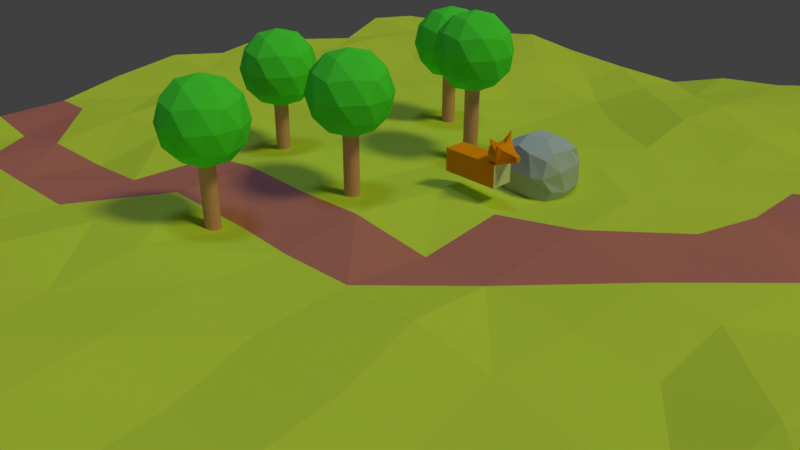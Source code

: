 # Source: Minimal_Testing.blend  (saved by Blender 2.78.0; exported with 4.5.12 LTS)
import bpy
from mathutils import Matrix  # noqa: F401  (used for matrix-valued properties, if any)

bpy.ops.wm.read_factory_settings(use_empty=True)
scene = bpy.context.scene
scene.name = 'Scene'

# ---- collections
col_collection_1 = bpy.data.collections.new('Collection 1'); scene.collection.children.link(col_collection_1)

# ---- materials (node trees are filled in below, after node groups)
mat_orangefur = bpy.data.materials.new('OrangeFur')
mat_orangefur.alpha_threshold = 0.0
mat_orangefur.use_transparent_shadow = False
mat_orangefur.diffuse_color = (0.9849, 0.3249, 0.004174, 1.0)
mat_orangefur.roughness = 0.5
mat_whitefur = bpy.data.materials.new('WhiteFur')
mat_whitefur.alpha_threshold = 0.0
mat_whitefur.use_transparent_shadow = False
mat_whitefur.roughness = 0.5
mat_trunk = bpy.data.materials.new('Trunk')
mat_trunk.alpha_threshold = 0.0
mat_trunk.use_transparent_shadow = False
mat_trunk.diffuse_color = (0.8, 0.3834, 0.3834, 1.0)
mat_trunk.roughness = 0.5
mat_trunk.specular_intensity = 0.0
mat_tree = bpy.data.materials.new('Tree')
mat_tree.alpha_threshold = 0.0
mat_tree.use_transparent_shadow = False
mat_tree.diffuse_color = (0.0905, 0.8412, 0.07436, 1.0)
mat_tree.roughness = 0.5
mat_tree.specular_intensity = 0.0
mat_tree.line_color = (0.0, 0.0, 0.0, 1.0)
mat_rock = bpy.data.materials.new('Rock')
mat_rock.alpha_threshold = 0.0
mat_rock.use_transparent_shadow = False
mat_rock.diffuse_color = (0.4869, 0.5701, 0.8, 1.0)
mat_rock.roughness = 0.5
mat_grass = bpy.data.materials.new('Grass')
mat_grass.alpha_threshold = 0.0
mat_grass.use_transparent_shadow = False
mat_grass.diffuse_color = (0.6494, 0.8, 0.08388, 1.0)
mat_grass.roughness = 0.5
mat_grass.specular_intensity = 0.0
mat_dirt = bpy.data.materials.new('Dirt')
mat_dirt.alpha_threshold = 0.0
mat_dirt.use_transparent_shadow = False
mat_dirt.diffuse_color = (0.5705, 0.1944, 0.2032, 1.0)
mat_dirt.roughness = 0.5
mat_dirt.specular_intensity = 0.0

# ---- material node trees

# ---- world
world_world = bpy.data.worlds.new('World'); scene.world = world_world
world_world.color = (0.05088, 0.05088, 0.05088)
world_world.use_sun_shadow = False
world_world.sun_shadow_jitter_overblur = 0.0
world_world.cycles.sampling_method = 'MANUAL'

# ---- cameras
cam_camera_001 = bpy.data.cameras.new('Camera.001')
cam_camera_001.clip_end = 100.0
cam_camera_001.lens = 25.0
cam_camera_001.sensor_width = 32.0
cam_camera_001.sensor_height = 18.0
cam_camera_001.display_size = 2.0
cam_camera_001.dof.focus_distance = 0.0
cam_camera_001.dof.aperture_fstop = 128.0
cam_camera_001.dof.aperture_blades = 6
cam_camera = bpy.data.cameras.new('Camera')
cam_camera.clip_end = 100.0
cam_camera.lens = 35.0
cam_camera.sensor_width = 32.0
cam_camera.sensor_height = 18.0
cam_camera.ortho_scale = 7.314
cam_camera.dof.focus_distance = 0.0
cam_camera.dof.aperture_fstop = 128.0

# ---- lights
light_hemi_001 = bpy.data.lights.new('Hemi.001', 'SUN')
light_hemi_001.color = (0.05872, 0.448, 0.02813)
light_hemi_001.transmission_factor = 0.0
light_hemi_001.angle = 0.1993
light_hemi_001.energy = 0.1
light_hemi_001.shadow_buffer_clip_start = 0.5
light_hemi_001.shadow_soft_size = 0.1
light_hemi_001.shadow_cascade_max_distance = 1000.0
light_hemi = bpy.data.lights.new('Hemi', 'SUN')
light_hemi.color = (0.4185, 0.5659, 1.0)
light_hemi.transmission_factor = 0.0
light_hemi.angle = 0.1993
light_hemi.energy = 0.5
light_hemi.shadow_buffer_clip_start = 0.5
light_hemi.shadow_soft_size = 0.1
light_hemi.shadow_cascade_max_distance = 1000.0
light_lamp = bpy.data.lights.new('Lamp', 'SUN')
light_lamp.color = (0.9672, 1.0, 0.2598)
light_lamp.transmission_factor = 0.0
light_lamp.cutoff_distance = 30.0
light_lamp.angle = 0.1993
light_lamp.energy = 1.0
light_lamp.shadow_buffer_clip_start = 1.001
light_lamp.shadow_soft_size = 0.1
light_lamp.shadow_cascade_max_distance = 1000.0

# ---- meshes
me_cube_002 = bpy.data.meshes.new('Cube.002')
me_cube_002.from_pydata([(-0.8693, -0.3943, -0.2951), (-0.8693, -0.3943, 0.4938), (-0.8693, 0.3945, -0.2951), (-0.8693, 0.3945, 0.4938), (1.147, -0.3943, -0.2951), (1.147, -0.3943, 0.4938), (1.147, 0.3945, -0.2951), (1.147, 0.3945, 0.4938), (0.8282, -0.2858, 0.5781), (0.8282, -0.2858, 1.025), (0.8282, 0.286, 0.5781), (0.8282, 0.286, 1.025), (1.197, -0.3311, 0.5051), (1.197, -0.3311, 1.106), (1.197, 0.3313, 0.5051), (1.197, 0.3313, 1.106), (1.529, 0.1258, 0.8959), (1.529, 0.1258, 0.5922), (1.529, -0.1256, 0.5922), (1.529, -0.1256, 0.8959), (1.75, 0.08122, 0.8252), (1.75, 0.08122, 0.6629), (1.75, -0.08105, 0.6629), (1.75, -0.08105, 0.8252), (0.8386, 0.1945, 0.9433), (0.9808, 0.547, 1.358), (1.143, -0.06807, 1.085), (1.15, 0.08544, 1.084), (1.179, -0.3369, 0.8507), (1.015, -0.535, 1.367), (0.8523, -0.2148, 0.9354), (1.146, 0.3484, 0.8408), (0.8282, -0.3468, 0.8015), (0.8282, 0.347, 0.8015), (1.197, 0.4019, 0.8056), (1.197, -0.4017, 0.8056), (1.361, -0.2347, 0.9742), (1.361, 0.2348, 0.9742)], [], [(0, 1, 3, 2), (2, 3, 7, 6), (6, 7, 5, 4), (4, 5, 1, 0), (2, 6, 4, 0), (7, 3, 1, 5), (32, 9, 11, 33), (33, 11, 15, 34), (37, 36, 19, 16), (35, 13, 9, 32), (10, 14, 12, 8), (15, 11, 9, 13), (17, 16, 20, 21), (34, 15, 37), (35, 12, 18, 19, 36), (12, 14, 17, 18), (21, 20, 23, 22), (19, 18, 22, 23), (18, 17, 21, 22), (16, 19, 23, 20), (24, 25, 31), (26, 29, 28), (27, 25, 24), (28, 29, 30), (31, 25, 27), (31, 27, 24), (30, 29, 26), (26, 28, 30), (13, 35, 36), (14, 34, 37, 16, 17), (12, 35, 32, 8), (15, 13, 36, 37), (10, 33, 34, 14), (8, 32, 33, 10)])
me_cube_002.polygons.foreach_set('material_index', [0, 0, 1, 0, 1, 0, 0, 0, 0, 0, 1, 0, 0, 0, 0, 1, 0, 0, 1, 0, 0, 0, 0, 0, 0, 0, 0, 0, 0, 0, 0, 0, 0, 0])
me_cube_002.materials.append(mat_orangefur)
me_cube_002.materials.append(mat_whitefur)
me_cube_002.use_remesh_preserve_volume = False
me_cube_002.use_remesh_preserve_attributes = False
me_cube_002.use_mirror_vertex_groups = False
me_cube_002.update()
me_cylinder_004 = bpy.data.meshes.new('Cylinder.004')
me_cylinder_004.from_pydata([(-3.287e-09, 0.2619, -2.262), (-3.287e-09, 0.2619, 2.262), (0.1002, 0.2419, -2.262), (0.1002, 0.2419, 2.262), (0.1852, 0.1852, -2.262), (0.1852, 0.1852, 2.262), (0.2419, 0.1002, -2.262), (0.2419, 0.1002, 2.262), (0.2619, -1.104e-08, -2.262), (0.2619, -1.104e-08, 2.262), (0.2419, -0.1002, -2.262), (0.2419, -0.1002, 2.262), (0.1852, -0.1852, -2.262), (0.1852, -0.1852, 2.262), (0.1002, -0.2419, -2.262), (0.1002, -0.2419, 2.262), (3.625e-08, -0.2619, -2.262), (3.625e-08, -0.2619, 2.262), (-0.1002, -0.2419, -2.262), (-0.1002, -0.2419, 2.262), (-0.1852, -0.1852, -2.262), (-0.1852, -0.1852, 2.262), (-0.2419, -0.1002, -2.262), (-0.2419, -0.1002, 2.262), (-0.2619, 3.525e-09, -2.262), (-0.2619, 3.525e-09, 2.262), (-0.2419, 0.1002, -2.262), (-0.2419, 0.1002, 2.262), (-0.1852, 0.1852, -2.262), (-0.1852, 0.1852, 2.262), (-0.1002, 0.2419, -2.262), (-0.1002, 0.2419, 2.262)], [], [(0, 1, 3, 2), (2, 3, 5, 4), (4, 5, 7, 6), (6, 7, 9, 8), (8, 9, 11, 10), (10, 11, 13, 12), (12, 13, 15, 14), (14, 15, 17, 16), (16, 17, 19, 18), (18, 19, 21, 20), (20, 21, 23, 22), (22, 23, 25, 24), (24, 25, 27, 26), (26, 27, 29, 28), (3, 1, 31, 29, 27, 25, 23, 21, 19, 17, 15, 13, 11, 9, 7, 5), (28, 29, 31, 30), (30, 31, 1, 0), (0, 2, 4, 6, 8, 10, 12, 14, 16, 18, 20, 22, 24, 26, 28, 30)])
me_cylinder_004.materials.append(mat_trunk)
me_cylinder_004.use_remesh_preserve_volume = False
me_cylinder_004.use_remesh_preserve_attributes = False
me_cylinder_004.use_mirror_vertex_groups = False
me_cylinder_004.update()
me_icosphere_004 = bpy.data.meshes.new('Icosphere.004')
me_icosphere_004.from_pydata([(5.897e-10, -2.064e-09, -1.416), (1.024, -0.7442, -0.6331), (-0.3912, -1.204, -0.6331), (-1.266, -2.064e-09, -0.6331), (-0.3912, 1.204, -0.6331), (1.024, 0.7442, -0.6331), (0.3912, -1.204, 0.6331), (-1.024, -0.7442, 0.6331), (-1.024, 0.7442, 0.6331), (0.3912, 1.204, 0.6331), (1.266, -2.064e-09, 0.6331), (5.897e-10, -2.064e-09, 1.416), (-0.23, -0.7078, -1.204), (0.6021, -0.4374, -1.204), (0.3721, -1.145, -0.7442), (1.204, -2.064e-09, -0.7442), (0.6021, 0.4374, -1.204), (-0.7442, -2.064e-09, -1.204), (-0.9742, -0.7078, -0.7442), (-0.23, 0.7078, -1.204), (-0.9742, 0.7078, -0.7442), (0.3721, 1.145, -0.7442), (1.346, -0.4374, -5.897e-10), (1.346, 0.4374, -5.897e-10), (5.897e-10, -1.416, -5.897e-10), (0.832, -1.145, -5.897e-10), (-1.346, -0.4374, -5.897e-10), (-0.832, -1.145, -5.897e-10), (-0.832, 1.145, -5.897e-10), (-1.346, 0.4374, -5.897e-10), (0.832, 1.145, -5.897e-10), (5.897e-10, 1.416, -5.897e-10), (0.9742, -0.7078, 0.7442), (-0.3721, -1.145, 0.7442), (-1.204, -2.064e-09, 0.7442), (-0.3721, 1.145, 0.7442), (0.9742, 0.7078, 0.7442), (0.23, -0.7078, 1.204), (0.7442, -2.064e-09, 1.204), (-0.6021, -0.4374, 1.204), (-0.6021, 0.4374, 1.204), (0.23, 0.7078, 1.204)], [], [(0, 13, 12), (1, 13, 15), (0, 12, 17), (0, 17, 19), (0, 19, 16), (1, 15, 22), (2, 14, 24), (3, 18, 26), (4, 20, 28), (5, 21, 30), (1, 22, 25), (2, 24, 27), (3, 26, 29), (4, 28, 31), (5, 30, 23), (6, 32, 37), (7, 33, 39), (8, 34, 40), (9, 35, 41), (10, 36, 38), (38, 41, 11), (38, 36, 41), (36, 9, 41), (41, 40, 11), (41, 35, 40), (35, 8, 40), (40, 39, 11), (40, 34, 39), (34, 7, 39), (39, 37, 11), (39, 33, 37), (33, 6, 37), (37, 38, 11), (37, 32, 38), (32, 10, 38), (23, 36, 10), (23, 30, 36), (30, 9, 36), (31, 35, 9), (31, 28, 35), (28, 8, 35), (29, 34, 8), (29, 26, 34), (26, 7, 34), (27, 33, 7), (27, 24, 33), (24, 6, 33), (25, 32, 6), (25, 22, 32), (22, 10, 32), (30, 31, 9), (30, 21, 31), (21, 4, 31), (28, 29, 8), (28, 20, 29), (20, 3, 29), (26, 27, 7), (26, 18, 27), (18, 2, 27), (24, 25, 6), (24, 14, 25), (14, 1, 25), (22, 23, 10), (22, 15, 23), (15, 5, 23), (16, 21, 5), (16, 19, 21), (19, 4, 21), (19, 20, 4), (19, 17, 20), (17, 3, 20), (17, 18, 3), (17, 12, 18), (12, 2, 18), (15, 16, 5), (15, 13, 16), (13, 0, 16), (12, 14, 2), (12, 13, 14), (13, 1, 14)])
me_icosphere_004.materials.append(mat_tree)
me_icosphere_004.use_remesh_preserve_volume = False
me_icosphere_004.use_remesh_preserve_attributes = False
me_icosphere_004.use_mirror_vertex_groups = False
me_icosphere_004.update()
me_icosphere_003 = bpy.data.meshes.new('Icosphere.003')
me_icosphere_003.from_pydata([(5.897e-10, -2.064e-09, -1.416), (1.024, -0.7442, -0.6331), (-0.3912, -1.204, -0.6331), (-1.266, -2.064e-09, -0.6331), (-0.3912, 1.204, -0.6331), (1.024, 0.7442, -0.6331), (0.3912, -1.204, 0.6331), (-1.024, -0.7442, 0.6331), (-1.024, 0.7442, 0.6331), (0.3912, 1.204, 0.6331), (1.266, -2.064e-09, 0.6331), (5.897e-10, -2.064e-09, 1.416), (-0.23, -0.7078, -1.204), (0.6021, -0.4374, -1.204), (0.3721, -1.145, -0.7442), (1.204, -2.064e-09, -0.7442), (0.6021, 0.4374, -1.204), (-0.7442, -2.064e-09, -1.204), (-0.9742, -0.7078, -0.7442), (-0.23, 0.7078, -1.204), (-0.9742, 0.7078, -0.7442), (0.3721, 1.145, -0.7442), (1.346, -0.4374, -5.897e-10), (1.346, 0.4374, -5.897e-10), (5.897e-10, -1.416, -5.897e-10), (0.832, -1.145, -5.897e-10), (-1.346, -0.4374, -5.897e-10), (-0.832, -1.145, -5.897e-10), (-0.832, 1.145, -5.897e-10), (-1.346, 0.4374, -5.897e-10), (0.832, 1.145, -5.897e-10), (5.897e-10, 1.416, -5.897e-10), (0.9742, -0.7078, 0.7442), (-0.3721, -1.145, 0.7442), (-1.204, -2.064e-09, 0.7442), (-0.3721, 1.145, 0.7442), (0.9742, 0.7078, 0.7442), (0.23, -0.7078, 1.204), (0.7442, -2.064e-09, 1.204), (-0.6021, -0.4374, 1.204), (-0.6021, 0.4374, 1.204), (0.23, 0.7078, 1.204)], [], [(0, 13, 12), (1, 13, 15), (0, 12, 17), (0, 17, 19), (0, 19, 16), (1, 15, 22), (2, 14, 24), (3, 18, 26), (4, 20, 28), (5, 21, 30), (1, 22, 25), (2, 24, 27), (3, 26, 29), (4, 28, 31), (5, 30, 23), (6, 32, 37), (7, 33, 39), (8, 34, 40), (9, 35, 41), (10, 36, 38), (38, 41, 11), (38, 36, 41), (36, 9, 41), (41, 40, 11), (41, 35, 40), (35, 8, 40), (40, 39, 11), (40, 34, 39), (34, 7, 39), (39, 37, 11), (39, 33, 37), (33, 6, 37), (37, 38, 11), (37, 32, 38), (32, 10, 38), (23, 36, 10), (23, 30, 36), (30, 9, 36), (31, 35, 9), (31, 28, 35), (28, 8, 35), (29, 34, 8), (29, 26, 34), (26, 7, 34), (27, 33, 7), (27, 24, 33), (24, 6, 33), (25, 32, 6), (25, 22, 32), (22, 10, 32), (30, 31, 9), (30, 21, 31), (21, 4, 31), (28, 29, 8), (28, 20, 29), (20, 3, 29), (26, 27, 7), (26, 18, 27), (18, 2, 27), (24, 25, 6), (24, 14, 25), (14, 1, 25), (22, 23, 10), (22, 15, 23), (15, 5, 23), (16, 21, 5), (16, 19, 21), (19, 4, 21), (19, 20, 4), (19, 17, 20), (17, 3, 20), (17, 18, 3), (17, 12, 18), (12, 2, 18), (15, 16, 5), (15, 13, 16), (13, 0, 16), (12, 14, 2), (12, 13, 14), (13, 1, 14)])
me_icosphere_003.materials.append(mat_tree)
me_icosphere_003.use_remesh_preserve_volume = False
me_icosphere_003.use_remesh_preserve_attributes = False
me_icosphere_003.use_mirror_vertex_groups = False
me_icosphere_003.update()
me_cylinder_003 = bpy.data.meshes.new('Cylinder.003')
me_cylinder_003.from_pydata([(-3.287e-09, 0.2619, -2.262), (-3.287e-09, 0.2619, 2.262), (0.1002, 0.2419, -2.262), (0.1002, 0.2419, 2.262), (0.1852, 0.1852, -2.262), (0.1852, 0.1852, 2.262), (0.2419, 0.1002, -2.262), (0.2419, 0.1002, 2.262), (0.2619, -1.104e-08, -2.262), (0.2619, -1.104e-08, 2.262), (0.2419, -0.1002, -2.262), (0.2419, -0.1002, 2.262), (0.1852, -0.1852, -2.262), (0.1852, -0.1852, 2.262), (0.1002, -0.2419, -2.262), (0.1002, -0.2419, 2.262), (3.625e-08, -0.2619, -2.262), (3.625e-08, -0.2619, 2.262), (-0.1002, -0.2419, -2.262), (-0.1002, -0.2419, 2.262), (-0.1852, -0.1852, -2.262), (-0.1852, -0.1852, 2.262), (-0.2419, -0.1002, -2.262), (-0.2419, -0.1002, 2.262), (-0.2619, 3.525e-09, -2.262), (-0.2619, 3.525e-09, 2.262), (-0.2419, 0.1002, -2.262), (-0.2419, 0.1002, 2.262), (-0.1852, 0.1852, -2.262), (-0.1852, 0.1852, 2.262), (-0.1002, 0.2419, -2.262), (-0.1002, 0.2419, 2.262)], [], [(0, 1, 3, 2), (2, 3, 5, 4), (4, 5, 7, 6), (6, 7, 9, 8), (8, 9, 11, 10), (10, 11, 13, 12), (12, 13, 15, 14), (14, 15, 17, 16), (16, 17, 19, 18), (18, 19, 21, 20), (20, 21, 23, 22), (22, 23, 25, 24), (24, 25, 27, 26), (26, 27, 29, 28), (3, 1, 31, 29, 27, 25, 23, 21, 19, 17, 15, 13, 11, 9, 7, 5), (28, 29, 31, 30), (30, 31, 1, 0), (0, 2, 4, 6, 8, 10, 12, 14, 16, 18, 20, 22, 24, 26, 28, 30)])
me_cylinder_003.materials.append(mat_trunk)
me_cylinder_003.use_remesh_preserve_volume = False
me_cylinder_003.use_remesh_preserve_attributes = False
me_cylinder_003.use_mirror_vertex_groups = False
me_cylinder_003.update()
me_cylinder_002 = bpy.data.meshes.new('Cylinder.002')
me_cylinder_002.from_pydata([(-3.287e-09, 0.2619, -2.262), (-3.287e-09, 0.2619, 2.262), (0.1002, 0.2419, -2.262), (0.1002, 0.2419, 2.262), (0.1852, 0.1852, -2.262), (0.1852, 0.1852, 2.262), (0.2419, 0.1002, -2.262), (0.2419, 0.1002, 2.262), (0.2619, -1.104e-08, -2.262), (0.2619, -1.104e-08, 2.262), (0.2419, -0.1002, -2.262), (0.2419, -0.1002, 2.262), (0.1852, -0.1852, -2.262), (0.1852, -0.1852, 2.262), (0.1002, -0.2419, -2.262), (0.1002, -0.2419, 2.262), (3.625e-08, -0.2619, -2.262), (3.625e-08, -0.2619, 2.262), (-0.1002, -0.2419, -2.262), (-0.1002, -0.2419, 2.262), (-0.1852, -0.1852, -2.262), (-0.1852, -0.1852, 2.262), (-0.2419, -0.1002, -2.262), (-0.2419, -0.1002, 2.262), (-0.2619, 3.525e-09, -2.262), (-0.2619, 3.525e-09, 2.262), (-0.2419, 0.1002, -2.262), (-0.2419, 0.1002, 2.262), (-0.1852, 0.1852, -2.262), (-0.1852, 0.1852, 2.262), (-0.1002, 0.2419, -2.262), (-0.1002, 0.2419, 2.262)], [], [(0, 1, 3, 2), (2, 3, 5, 4), (4, 5, 7, 6), (6, 7, 9, 8), (8, 9, 11, 10), (10, 11, 13, 12), (12, 13, 15, 14), (14, 15, 17, 16), (16, 17, 19, 18), (18, 19, 21, 20), (20, 21, 23, 22), (22, 23, 25, 24), (24, 25, 27, 26), (26, 27, 29, 28), (3, 1, 31, 29, 27, 25, 23, 21, 19, 17, 15, 13, 11, 9, 7, 5), (28, 29, 31, 30), (30, 31, 1, 0), (0, 2, 4, 6, 8, 10, 12, 14, 16, 18, 20, 22, 24, 26, 28, 30)])
me_cylinder_002.materials.append(mat_trunk)
me_cylinder_002.use_remesh_preserve_volume = False
me_cylinder_002.use_remesh_preserve_attributes = False
me_cylinder_002.use_mirror_vertex_groups = False
me_cylinder_002.update()
me_icosphere_002 = bpy.data.meshes.new('Icosphere.002')
me_icosphere_002.from_pydata([(5.897e-10, -2.064e-09, -1.416), (1.024, -0.7442, -0.6331), (-0.3912, -1.204, -0.6331), (-1.266, -2.064e-09, -0.6331), (-0.3912, 1.204, -0.6331), (1.024, 0.7442, -0.6331), (0.3912, -1.204, 0.6331), (-1.024, -0.7442, 0.6331), (-1.024, 0.7442, 0.6331), (0.3912, 1.204, 0.6331), (1.266, -2.064e-09, 0.6331), (5.897e-10, -2.064e-09, 1.416), (-0.23, -0.7078, -1.204), (0.6021, -0.4374, -1.204), (0.3721, -1.145, -0.7442), (1.204, -2.064e-09, -0.7442), (0.6021, 0.4374, -1.204), (-0.7442, -2.064e-09, -1.204), (-0.9742, -0.7078, -0.7442), (-0.23, 0.7078, -1.204), (-0.9742, 0.7078, -0.7442), (0.3721, 1.145, -0.7442), (1.346, -0.4374, -5.897e-10), (1.346, 0.4374, -5.897e-10), (5.897e-10, -1.416, -5.897e-10), (0.832, -1.145, -5.897e-10), (-1.346, -0.4374, -5.897e-10), (-0.832, -1.145, -5.897e-10), (-0.832, 1.145, -5.897e-10), (-1.346, 0.4374, -5.897e-10), (0.832, 1.145, -5.897e-10), (5.897e-10, 1.416, -5.897e-10), (0.9742, -0.7078, 0.7442), (-0.3721, -1.145, 0.7442), (-1.204, -2.064e-09, 0.7442), (-0.3721, 1.145, 0.7442), (0.9742, 0.7078, 0.7442), (0.23, -0.7078, 1.204), (0.7442, -2.064e-09, 1.204), (-0.6021, -0.4374, 1.204), (-0.6021, 0.4374, 1.204), (0.23, 0.7078, 1.204)], [], [(0, 13, 12), (1, 13, 15), (0, 12, 17), (0, 17, 19), (0, 19, 16), (1, 15, 22), (2, 14, 24), (3, 18, 26), (4, 20, 28), (5, 21, 30), (1, 22, 25), (2, 24, 27), (3, 26, 29), (4, 28, 31), (5, 30, 23), (6, 32, 37), (7, 33, 39), (8, 34, 40), (9, 35, 41), (10, 36, 38), (38, 41, 11), (38, 36, 41), (36, 9, 41), (41, 40, 11), (41, 35, 40), (35, 8, 40), (40, 39, 11), (40, 34, 39), (34, 7, 39), (39, 37, 11), (39, 33, 37), (33, 6, 37), (37, 38, 11), (37, 32, 38), (32, 10, 38), (23, 36, 10), (23, 30, 36), (30, 9, 36), (31, 35, 9), (31, 28, 35), (28, 8, 35), (29, 34, 8), (29, 26, 34), (26, 7, 34), (27, 33, 7), (27, 24, 33), (24, 6, 33), (25, 32, 6), (25, 22, 32), (22, 10, 32), (30, 31, 9), (30, 21, 31), (21, 4, 31), (28, 29, 8), (28, 20, 29), (20, 3, 29), (26, 27, 7), (26, 18, 27), (18, 2, 27), (24, 25, 6), (24, 14, 25), (14, 1, 25), (22, 23, 10), (22, 15, 23), (15, 5, 23), (16, 21, 5), (16, 19, 21), (19, 4, 21), (19, 20, 4), (19, 17, 20), (17, 3, 20), (17, 18, 3), (17, 12, 18), (12, 2, 18), (15, 16, 5), (15, 13, 16), (13, 0, 16), (12, 14, 2), (12, 13, 14), (13, 1, 14)])
me_icosphere_002.materials.append(mat_tree)
me_icosphere_002.use_remesh_preserve_volume = False
me_icosphere_002.use_remesh_preserve_attributes = False
me_icosphere_002.use_mirror_vertex_groups = False
me_icosphere_002.update()
me_icosphere_001 = bpy.data.meshes.new('Icosphere.001')
me_icosphere_001.from_pydata([(5.897e-10, -2.064e-09, -1.416), (1.024, -0.7442, -0.6331), (-0.3912, -1.204, -0.6331), (-1.266, -2.064e-09, -0.6331), (-0.3912, 1.204, -0.6331), (1.024, 0.7442, -0.6331), (0.3912, -1.204, 0.6331), (-1.024, -0.7442, 0.6331), (-1.024, 0.7442, 0.6331), (0.3912, 1.204, 0.6331), (1.266, -2.064e-09, 0.6331), (5.897e-10, -2.064e-09, 1.416), (-0.23, -0.7078, -1.204), (0.6021, -0.4374, -1.204), (0.3721, -1.145, -0.7442), (1.204, -2.064e-09, -0.7442), (0.6021, 0.4374, -1.204), (-0.7442, -2.064e-09, -1.204), (-0.9742, -0.7078, -0.7442), (-0.23, 0.7078, -1.204), (-0.9742, 0.7078, -0.7442), (0.3721, 1.145, -0.7442), (1.346, -0.4374, -5.897e-10), (1.346, 0.4374, -5.897e-10), (5.897e-10, -1.416, -5.897e-10), (0.832, -1.145, -5.897e-10), (-1.346, -0.4374, -5.897e-10), (-0.832, -1.145, -5.897e-10), (-0.832, 1.145, -5.897e-10), (-1.346, 0.4374, -5.897e-10), (0.832, 1.145, -5.897e-10), (5.897e-10, 1.416, -5.897e-10), (0.9742, -0.7078, 0.7442), (-0.3721, -1.145, 0.7442), (-1.204, -2.064e-09, 0.7442), (-0.3721, 1.145, 0.7442), (0.9742, 0.7078, 0.7442), (0.23, -0.7078, 1.204), (0.7442, -2.064e-09, 1.204), (-0.6021, -0.4374, 1.204), (-0.6021, 0.4374, 1.204), (0.23, 0.7078, 1.204)], [], [(0, 13, 12), (1, 13, 15), (0, 12, 17), (0, 17, 19), (0, 19, 16), (1, 15, 22), (2, 14, 24), (3, 18, 26), (4, 20, 28), (5, 21, 30), (1, 22, 25), (2, 24, 27), (3, 26, 29), (4, 28, 31), (5, 30, 23), (6, 32, 37), (7, 33, 39), (8, 34, 40), (9, 35, 41), (10, 36, 38), (38, 41, 11), (38, 36, 41), (36, 9, 41), (41, 40, 11), (41, 35, 40), (35, 8, 40), (40, 39, 11), (40, 34, 39), (34, 7, 39), (39, 37, 11), (39, 33, 37), (33, 6, 37), (37, 38, 11), (37, 32, 38), (32, 10, 38), (23, 36, 10), (23, 30, 36), (30, 9, 36), (31, 35, 9), (31, 28, 35), (28, 8, 35), (29, 34, 8), (29, 26, 34), (26, 7, 34), (27, 33, 7), (27, 24, 33), (24, 6, 33), (25, 32, 6), (25, 22, 32), (22, 10, 32), (30, 31, 9), (30, 21, 31), (21, 4, 31), (28, 29, 8), (28, 20, 29), (20, 3, 29), (26, 27, 7), (26, 18, 27), (18, 2, 27), (24, 25, 6), (24, 14, 25), (14, 1, 25), (22, 23, 10), (22, 15, 23), (15, 5, 23), (16, 21, 5), (16, 19, 21), (19, 4, 21), (19, 20, 4), (19, 17, 20), (17, 3, 20), (17, 18, 3), (17, 12, 18), (12, 2, 18), (15, 16, 5), (15, 13, 16), (13, 0, 16), (12, 14, 2), (12, 13, 14), (13, 1, 14)])
me_icosphere_001.materials.append(mat_tree)
me_icosphere_001.use_remesh_preserve_volume = False
me_icosphere_001.use_remesh_preserve_attributes = False
me_icosphere_001.use_mirror_vertex_groups = False
me_icosphere_001.update()
me_cylinder_001 = bpy.data.meshes.new('Cylinder.001')
me_cylinder_001.from_pydata([(-3.287e-09, 0.2619, -2.262), (-3.287e-09, 0.2619, 2.262), (0.1002, 0.2419, -2.262), (0.1002, 0.2419, 2.262), (0.1852, 0.1852, -2.262), (0.1852, 0.1852, 2.262), (0.2419, 0.1002, -2.262), (0.2419, 0.1002, 2.262), (0.2619, -1.104e-08, -2.262), (0.2619, -1.104e-08, 2.262), (0.2419, -0.1002, -2.262), (0.2419, -0.1002, 2.262), (0.1852, -0.1852, -2.262), (0.1852, -0.1852, 2.262), (0.1002, -0.2419, -2.262), (0.1002, -0.2419, 2.262), (3.625e-08, -0.2619, -2.262), (3.625e-08, -0.2619, 2.262), (-0.1002, -0.2419, -2.262), (-0.1002, -0.2419, 2.262), (-0.1852, -0.1852, -2.262), (-0.1852, -0.1852, 2.262), (-0.2419, -0.1002, -2.262), (-0.2419, -0.1002, 2.262), (-0.2619, 3.525e-09, -2.262), (-0.2619, 3.525e-09, 2.262), (-0.2419, 0.1002, -2.262), (-0.2419, 0.1002, 2.262), (-0.1852, 0.1852, -2.262), (-0.1852, 0.1852, 2.262), (-0.1002, 0.2419, -2.262), (-0.1002, 0.2419, 2.262)], [], [(0, 1, 3, 2), (2, 3, 5, 4), (4, 5, 7, 6), (6, 7, 9, 8), (8, 9, 11, 10), (10, 11, 13, 12), (12, 13, 15, 14), (14, 15, 17, 16), (16, 17, 19, 18), (18, 19, 21, 20), (20, 21, 23, 22), (22, 23, 25, 24), (24, 25, 27, 26), (26, 27, 29, 28), (3, 1, 31, 29, 27, 25, 23, 21, 19, 17, 15, 13, 11, 9, 7, 5), (28, 29, 31, 30), (30, 31, 1, 0), (0, 2, 4, 6, 8, 10, 12, 14, 16, 18, 20, 22, 24, 26, 28, 30)])
me_cylinder_001.materials.append(mat_trunk)
me_cylinder_001.use_remesh_preserve_volume = False
me_cylinder_001.use_remesh_preserve_attributes = False
me_cylinder_001.use_mirror_vertex_groups = False
me_cylinder_001.update()
me_cube_001 = bpy.data.meshes.new('Cube.001')
me_cube_001.from_pydata([(-0.7777, -0.8705, -0.7645), (-0.7143, -0.8324, 0.8432), (-0.8461, 0.8046, -0.7708), (-0.8443, 0.8772, 0.6766), (0.7622, -0.8334, -0.7782), (0.8459, -0.791, 0.7974), (0.8597, 0.8027, -0.6991), (0.8607, 0.6991, 0.8738), (-0.9027, 0.3165, -0.9394), (-0.947, -0.2849, -0.925), (-0.9046, -1.007, -0.2038), (-1.009, -0.8398, 0.226), (-0.9881, -0.2384, 0.9271), (-0.943, 0.2168, 0.9454), (-0.8297, 0.9956, 0.452), (-0.9509, 0.9618, -0.139), (0.3546, 0.8253, -0.9656), (-0.326, 0.9685, -0.8938), (-0.2536, 0.881, 1.036), (0.258, 0.949, 0.9475), (0.8516, 0.9709, 0.413), (0.9886, 0.8388, -0.2713), (0.931, -0.3264, -0.8801), (0.8534, 0.2671, -0.9759), (0.9315, 0.3084, 0.9235), (0.8489, -0.4722, 0.9474), (0.8871, -0.9894, 0.2331), (1.068, -0.7024, -0.2358), (-0.2921, -0.9789, -0.8307), (0.2153, -0.9658, -0.8641), (0.258, -0.951, 0.9365), (-0.2432, -0.8782, 1.06), (0.2786, 0.4839, 1.186), (0.295, -0.1548, 1.276), (-0.3407, 0.3414, 1.244), (-0.3355, -0.3254, 1.259), (-0.3679, 0.4117, -1.162), (-0.5188, -0.1915, -1.135), (0.3473, 0.1344, -1.213), (0.3441, -0.7391, -0.96), (0.4223, -1.081, -0.3696), (-0.524, -1.086, -0.4628), (0.5107, -1.149, 0.2541), (-0.6127, -1.128, 0.1943), (1.198, 0.3326, -0.2625), (1.21, -0.1965, -0.3205), (1.128, 0.4902, 0.4365), (1.138, -0.4071, 0.3723), (-0.5311, 1.064, -0.4877), (0.3779, 1.221, -0.2289), (-0.3643, 1.189, 0.4694), (0.3915, 1.155, 0.4613), (-1.066, -0.7134, -0.2199), (-1.232, 0.2673, -0.2589), (-1.153, -0.3062, 0.5203), (-1.178, 0.3259, 0.4637)], [], [(55, 13, 3, 14), (51, 19, 7, 20), (47, 25, 5, 26), (43, 31, 1, 11), (39, 22, 4, 29), (35, 12, 1, 31), (25, 33, 30, 5), (33, 35, 31, 30), (7, 19, 32, 24), (24, 32, 33, 25), (19, 18, 34, 32), (32, 34, 35, 33), (18, 3, 13, 34), (34, 13, 12, 35), (9, 37, 28, 0), (37, 39, 29, 28), (2, 17, 36, 8), (8, 36, 37, 9), (17, 16, 38, 36), (36, 38, 39, 37), (16, 6, 23, 38), (38, 23, 22, 39), (28, 41, 10, 0), (41, 43, 11, 10), (4, 27, 40, 29), (29, 40, 41, 28), (27, 26, 42, 40), (40, 42, 43, 41), (26, 5, 30, 42), (42, 30, 31, 43), (22, 45, 27, 4), (45, 47, 26, 27), (6, 21, 44, 23), (23, 44, 45, 22), (21, 20, 46, 44), (44, 46, 47, 45), (20, 7, 24, 46), (46, 24, 25, 47), (16, 49, 21, 6), (49, 51, 20, 21), (2, 15, 48, 17), (17, 48, 49, 16), (15, 14, 50, 48), (48, 50, 51, 49), (14, 3, 18, 50), (50, 18, 19, 51), (8, 53, 15, 2), (53, 55, 14, 15), (0, 10, 52, 9), (9, 52, 53, 8), (10, 11, 54, 52), (52, 54, 55, 53), (11, 1, 12, 54), (54, 12, 13, 55)])
me_cube_001.materials.append(mat_rock)
me_cube_001.use_remesh_preserve_volume = False
me_cube_001.use_remesh_preserve_attributes = False
me_cube_001.use_mirror_vertex_groups = False
me_cube_001.update()
me_cylinder = bpy.data.meshes.new('Cylinder')
me_cylinder.from_pydata([(-3.287e-09, 0.2619, -2.262), (-3.287e-09, 0.2619, 2.262), (0.1002, 0.2419, -2.262), (0.1002, 0.2419, 2.262), (0.1852, 0.1852, -2.262), (0.1852, 0.1852, 2.262), (0.2419, 0.1002, -2.262), (0.2419, 0.1002, 2.262), (0.2619, -1.104e-08, -2.262), (0.2619, -1.104e-08, 2.262), (0.2419, -0.1002, -2.262), (0.2419, -0.1002, 2.262), (0.1852, -0.1852, -2.262), (0.1852, -0.1852, 2.262), (0.1002, -0.2419, -2.262), (0.1002, -0.2419, 2.262), (3.625e-08, -0.2619, -2.262), (3.625e-08, -0.2619, 2.262), (-0.1002, -0.2419, -2.262), (-0.1002, -0.2419, 2.262), (-0.1852, -0.1852, -2.262), (-0.1852, -0.1852, 2.262), (-0.2419, -0.1002, -2.262), (-0.2419, -0.1002, 2.262), (-0.2619, 3.525e-09, -2.262), (-0.2619, 3.525e-09, 2.262), (-0.2419, 0.1002, -2.262), (-0.2419, 0.1002, 2.262), (-0.1852, 0.1852, -2.262), (-0.1852, 0.1852, 2.262), (-0.1002, 0.2419, -2.262), (-0.1002, 0.2419, 2.262)], [], [(0, 1, 3, 2), (2, 3, 5, 4), (4, 5, 7, 6), (6, 7, 9, 8), (8, 9, 11, 10), (10, 11, 13, 12), (12, 13, 15, 14), (14, 15, 17, 16), (16, 17, 19, 18), (18, 19, 21, 20), (20, 21, 23, 22), (22, 23, 25, 24), (24, 25, 27, 26), (26, 27, 29, 28), (3, 1, 31, 29, 27, 25, 23, 21, 19, 17, 15, 13, 11, 9, 7, 5), (28, 29, 31, 30), (30, 31, 1, 0), (0, 2, 4, 6, 8, 10, 12, 14, 16, 18, 20, 22, 24, 26, 28, 30)])
me_cylinder.materials.append(mat_trunk)
me_cylinder.use_remesh_preserve_volume = False
me_cylinder.use_remesh_preserve_attributes = False
me_cylinder.use_mirror_vertex_groups = False
me_cylinder.update()
me_plane = bpy.data.meshes.new('Plane')
me_plane.from_pydata([(-20.43, -21.32, -1.291), (21.7, -20.55, 0.335), (-22.12, 20.86, -0.5201), (20.62, 20.88, 0.4379), (-21.28, 12.16, -0.2756), (-21.62, 4.104, 0.2896), (-21.3, -4.794, -0.6931), (-21.23, -12.04, 0.2401), (-12.6, -21.55, 0.04804), (-3.915, -20.91, 0.1799), (4.685, -21.24, -0.5321), (12.59, -21.03, 0.01357), (21.19, -12.81, 0.1484), (21.24, -4.623, -0.2311), (21.93, 4.865, -0.1024), (21.08, 12.27, -0.1376), (12.55, 20.88, 0.2851), (4.141, 21.73, 0.7496), (-3.905, 21.18, -0.7372), (-12.85, 21.29, -0.05974), (-13.43, -12.59, -0.0308), (-12.62, -4.401, -0.5024), (-12.41, 4.375, 0.02516), (-13.32, 12.71, -0.0895), (-3.503, -13.05, 0.2181), (-3.874, -3.923, -0.07362), (-3.257, 3.766, 0.02725), (-4.535, 12.62, -0.5585), (5.038, -12.53, -0.3648), (4.224, -4.469, 0.5823), (3.766, 5.48, 0.4181), (3.974, 13.6, 0.4913), (12.75, -12.39, -0.1095), (11.78, -4.742, -0.2729), (12.29, 4.169, -0.2747), (12.44, 12.82, -0.2571), (-21.22, -15.03, -0.004569), (-20.85, -18.5, -0.5708), (16.1, -20.93, -0.1092), (18.78, -21.17, 0.1979), (20.77, 15.17, 0.1481), (20.88, 17.9, 0.3845), (-16.02, 21.02, -0.4586), (-18.99, 21.23, -0.4168), (-22.2, 18.02, -0.2116), (-21.52, 15.25, -0.8192), (-21.32, 8.995, 0.3036), (-21.34, 6.679, -0.03936), (-21.43, 0.9316, -0.09431), (-21.02, -2.0, -0.5419), (-21.04, -7.268, -0.4887), (-21.3, -9.82, -0.1317), (-18.05, -21.28, -0.7935), (-15.32, -21.28, -0.2768), (-9.818, -21.35, 0.2569), (-6.26, -21.17, 0.5378), (-1.068, -21.06, 0.06701), (2.094, -20.99, -0.4381), (7.33, -21.04, -0.0005519), (10.0, -21.18, 0.2804), (21.65, -18.24, 0.1834), (21.26, -15.56, 0.1859), (21.27, -10.08, -0.03182), (21.25, -7.261, -0.1882), (22.09, -1.127, -0.1031), (21.68, 1.972, -0.00844), (21.62, 7.332, 0.02977), (21.59, 9.93, 0.1111), (18.04, 20.68, 0.6056), (15.14, 21.07, 0.2995), (9.478, 21.23, 0.2448), (6.704, 21.12, 0.5404), (1.126, 21.25, 0.2301), (-1.466, 21.31, -0.03171), (-6.955, 21.12, -0.5796), (-10.18, 21.29, -0.4042), (-12.81, 15.41, -0.24), (-12.94, 18.43, -0.3043), (-12.66, -18.57, 0.2958), (-13.09, -15.72, 0.2078), (-13.09, -9.862, -0.3029), (-12.64, -7.458, -0.143), (-12.74, -1.585, 0.05454), (-12.52, 1.181, 0.1416), (-12.95, 6.979, 0.08918), (-12.99, 10.02, -0.006332), (-4.551, 15.63, -0.6594), (-4.064, 18.78, -0.54), (-3.815, -18.47, 0.418), (-3.232, -15.65, 0.3238), (-3.658, -10.17, 0.2529), (-3.936, -7.292, 0.5056), (-4.03, -1.5, 0.3693), (-3.634, 1.052, 0.1577), (-3.718, 6.513, 0.03321), (-4.237, 9.818, -0.2783), (4.309, 16.07, 0.2664), (3.934, 18.74, 0.5784), (4.707, -18.3, -0.2749), (4.936, -15.34, -0.3365), (4.986, -10.1, -0.09592), (4.829, -7.37, 0.1519), (3.922, -1.452, 0.1845), (4.122, 2.283, 0.6505), (3.701, 8.332, 0.3144), (4.058, 10.89, 0.09629), (12.13, 15.51, -0.1863), (12.42, 18.22, -0.145), (12.76, -18.24, 0.02171), (13.12, -15.34, 0.007076), (12.53, -9.709, -0.02625), (11.94, -6.842, -0.1587), (11.95, -1.267, 0.341), (12.01, 1.344, 0.1734), (12.38, 7.056, -0.1684), (12.42, 10.06, 0.1332), (-16.01, -12.49, -0.2048), (-18.53, -12.54, 0.1337), (-15.35, -4.797, -0.2652), (-18.38, -4.941, -0.774), (-15.66, 4.184, 0.1494), (-18.43, 3.984, 0.1684), (-16.0, 12.45, 0.104), (-18.93, 12.53, -0.3118), (-6.531, -12.92, 0.3376), (-9.693, -12.35, 0.07234), (-7.058, -4.338, 0.2233), (-9.672, -4.532, -0.1163), (-6.267, 3.755, 0.246), (-9.525, 4.272, 0.1588), (-7.473, 12.97, -0.5755), (-9.922, 12.6, -0.1387), (2.485, -12.8, -0.3342), (-0.4621, -12.8, 0.05479), (1.459, -4.221, 0.2771), (-1.192, -4.282, 0.1951), (1.745, 4.636, 0.1764), (-0.9816, 4.344, 0.2929), (1.083, 13.3, 0.5169), (-1.877, 12.99, -0.3214), (10.25, -12.44, -0.3197), (7.824, -12.6, -0.5082), (9.228, -4.561, -0.05687), (6.675, -4.339, 0.1644), (9.612, 4.792, 0.1966), (6.435, 5.014, 0.4113), (9.662, 12.82, 0.05597), (6.896, 13.35, 0.06577), (18.04, -12.66, 0.06813), (15.4, -12.48, -0.1214), (18.14, -4.384, -0.1255), (14.89, -4.558, -0.01213), (19.05, 4.675, 0.0244), (15.82, 4.363, 0.1664), (18.11, 12.67, -0.2388), (15.64, 12.81, -0.207), (15.83, 7.17, -0.01785), (15.49, 10.03, -0.383), (18.77, 7.465, -0.1324), (18.34, 9.934, -0.1256), (14.82, -1.42, 0.1617), (15.64, 1.349, 0.22), (17.99, -1.287, -0.06716), (18.85, 1.375, -0.16), (15.17, -9.699, 0.2187), (15.14, -7.143, -0.1235), (18.17, -9.781, 0.2441), (18.08, -7.105, -0.1909), (16.05, -17.94, -0.01958), (15.49, -15.12, -0.1278), (18.18, -18.29, 0.02044), (18.28, -15.87, 0.267), (6.879, 7.789, 0.1847), (6.76, 10.54, 0.09284), (9.67, 7.54, -0.2614), (9.601, 10.18, 0.247), (6.81, -1.411, 0.1124), (6.963, 1.611, 0.3539), (9.236, -1.417, -0.1188), (9.183, 1.413, 0.1696), (7.427, -9.836, -0.1161), (7.021, -7.157, -0.1724), (9.814, -9.96, -0.2216), (9.436, -7.042, -0.286), (7.343, -18.1, -0.2957), (7.558, -15.37, -0.6134), (10.13, -18.0, 0.1403), (9.976, -15.16, 0.08449), (-1.101, 7.002, 0.403), (-1.92, 10.19, -0.06179), (1.418, 7.344, 0.405), (1.383, 10.28, 0.2328), (-1.369, -1.453, 0.477), (-0.8263, 1.622, 0.5141), (1.474, -1.286, 0.02953), (1.418, 1.744, 0.3752), (-0.6778, -10.14, 0.3047), (-1.243, -7.104, 0.3209), (2.174, -9.952, -0.2125), (1.625, -7.306, 0.1969), (-0.6406, -18.11, 0.02486), (-0.4163, -15.46, -0.09155), (2.399, -18.58, -0.6419), (2.705, -15.62, -0.4671), (-9.625, 7.048, -0.2316), (-9.912, 9.628, 0.06785), (-6.679, 6.898, -0.01713), (-7.279, 9.945, -0.1127), (-9.509, -1.426, -0.06489), (-9.613, 1.356, -0.09458), (-6.845, -1.574, 0.4308), (-6.581, 0.9115, 0.3053), (-9.524, -9.461, 0.01816), (-9.468, -7.322, -0.09301), (-6.804, -10.21, 0.5442), (-6.707, -7.429, 0.3311), (-9.558, -18.59, 0.05385), (-9.54, -15.35, -0.1502), (-6.404, -18.28, 0.4749), (-6.47, -15.76, 0.5622), (-18.48, 6.981, 0.1328), (-18.71, 9.649, -0.0475), (-15.88, 7.076, 0.00445), (-15.81, 9.679, 0.2097), (-18.24, -2.364, -0.1469), (-18.3, 0.984, -0.3336), (-15.37, -1.739, 0.1544), (-15.79, 1.213, 0.2611), (-18.54, -10.27, -0.3187), (-18.44, -7.528, -0.572), (-15.7, -10.08, -0.3062), (-15.52, -7.492, -0.2448), (-18.27, -18.25, -1.014), (-18.13, -15.58, -0.2892), (-15.54, -18.26, -0.3903), (-15.56, -15.44, -0.05903), (6.948, 15.93, 0.04138), (6.854, 18.51, 0.5723), (9.918, 15.49, -0.1317), (9.76, 18.54, -0.3281), (-1.643, 16.04, 0.08029), (-1.479, 18.72, -0.3337), (1.137, 16.04, 0.5135), (1.314, 18.79, 0.2826), (-9.931, 15.49, -0.1538), (-10.24, 18.41, -0.3882), (-7.361, 15.89, -0.3949), (-7.015, 18.5, -0.8234), (-19.05, 15.37, -0.3181), (-19.0, 18.39, -0.4196), (-16.02, 15.08, -0.5609), (-16.27, 18.08, -0.1237), (15.39, 15.62, 0.3243), (15.23, 18.48, 0.1911), (18.1, 15.42, 0.061), (18.05, 18.01, 0.3005)], [], [(255, 3, 68), (77, 42, 251), (87, 74, 247), (97, 72, 243), (239, 16, 70), (235, 20, 116), (81, 118, 231), (83, 120, 227), (85, 122, 223), (219, 24, 124), (91, 126, 215), (93, 128, 211), (207, 27, 130), (99, 132, 203), (199, 29, 134), (103, 136, 195), (105, 138, 191), (187, 32, 140), (183, 33, 142), (179, 34, 144), (115, 146, 175), (171, 12, 148), (167, 13, 150), (65, 152, 163), (159, 15, 154), (157, 35, 115), (157, 154, 155), (153, 114, 34), (114, 157, 115), (152, 156, 153), (156, 159, 157), (152, 66, 158), (158, 67, 159), (161, 34, 113), (163, 153, 161), (151, 112, 33), (160, 113, 112), (150, 160, 151), (162, 161, 160), (13, 162, 150), (64, 163, 162), (111, 151, 33), (165, 150, 151), (32, 164, 110), (110, 165, 111), (149, 166, 164), (164, 167, 165), (148, 62, 166), (166, 63, 167), (109, 149, 32), (169, 148, 149), (38, 108, 11), (168, 109, 108), (38, 170, 168), (168, 171, 169), (39, 60, 170), (60, 171, 170), (105, 147, 31), (173, 146, 147), (30, 172, 104), (104, 173, 105), (144, 172, 145), (172, 175, 173), (144, 114, 174), (174, 115, 175), (103, 145, 30), (177, 144, 145), (143, 102, 29), (102, 177, 103), (143, 178, 176), (176, 179, 177), (33, 178, 142), (112, 179, 178), (101, 143, 29), (181, 142, 143), (28, 180, 100), (100, 181, 101), (141, 182, 180), (180, 183, 181), (140, 110, 182), (182, 111, 183), (185, 28, 99), (187, 141, 185), (58, 98, 10), (184, 99, 98), (59, 184, 58), (186, 185, 184), (11, 186, 59), (186, 109, 187), (189, 27, 95), (191, 139, 189), (137, 94, 26), (94, 189, 95), (136, 188, 137), (188, 191, 189), (30, 190, 136), (104, 191, 190), (193, 26, 93), (195, 137, 193), (25, 192, 92), (192, 93, 92), (134, 192, 135), (194, 193, 192), (134, 102, 194), (102, 195, 194), (91, 135, 25), (197, 134, 135), (24, 196, 90), (90, 197, 91), (133, 198, 196), (196, 199, 197), (132, 100, 198), (198, 101, 199), (201, 24, 89), (201, 132, 133), (56, 88, 9), (200, 89, 88), (57, 200, 56), (200, 203, 201), (10, 202, 57), (98, 203, 202), (85, 131, 23), (207, 131, 205), (22, 204, 84), (84, 205, 85), (129, 206, 204), (204, 207, 205), (128, 94, 206), (206, 95, 207), (209, 22, 83), (209, 128, 129), (127, 82, 21), (208, 83, 82), (126, 208, 127), (208, 211, 209), (25, 210, 126), (92, 211, 210), (81, 127, 21), (213, 126, 127), (125, 80, 20), (212, 81, 80), (125, 214, 212), (212, 215, 213), (124, 90, 214), (90, 215, 214), (217, 20, 79), (217, 124, 125), (54, 78, 8), (78, 217, 79), (55, 216, 54), (216, 219, 217), (9, 218, 55), (88, 219, 218), (221, 4, 46), (221, 122, 123), (121, 47, 5), (220, 46, 47), (120, 220, 121), (220, 223, 221), (120, 84, 222), (84, 223, 222), (48, 121, 5), (227, 121, 225), (6, 224, 49), (49, 225, 48), (118, 224, 119), (226, 225, 224), (21, 226, 118), (226, 83, 227), (50, 119, 6), (231, 119, 229), (7, 228, 51), (51, 229, 50), (116, 228, 117), (230, 229, 228), (20, 230, 116), (80, 231, 230), (36, 117, 7), (233, 116, 117), (0, 232, 37), (37, 233, 36), (52, 234, 232), (234, 233, 232), (53, 78, 234), (234, 79, 235), (97, 71, 17), (237, 70, 71), (147, 96, 31), (96, 237, 97), (147, 238, 236), (236, 239, 237), (146, 106, 238), (238, 107, 239), (241, 18, 87), (241, 72, 73), (139, 86, 27), (240, 87, 86), (138, 240, 139), (242, 241, 240), (31, 242, 138), (242, 97, 243), (245, 19, 77), (247, 75, 245), (131, 76, 23), (76, 245, 77), (130, 244, 131), (246, 245, 244), (130, 86, 246), (86, 247, 246), (249, 2, 44), (249, 42, 43), (123, 45, 4), (45, 249, 44), (123, 250, 248), (248, 251, 249), (23, 250, 122), (76, 251, 250), (253, 16, 107), (253, 68, 69), (35, 252, 106), (252, 107, 106), (155, 254, 252), (252, 255, 253), (154, 40, 254), (254, 41, 255), (255, 41, 3), (77, 19, 42), (87, 18, 74), (97, 17, 72), (239, 107, 16), (235, 79, 20), (81, 21, 118), (83, 22, 120), (85, 23, 122), (219, 89, 24), (91, 25, 126), (93, 26, 128), (207, 95, 27), (99, 28, 132), (199, 101, 29), (103, 30, 136), (105, 31, 138), (187, 109, 32), (183, 111, 33), (179, 113, 34), (115, 35, 146), (171, 61, 12), (167, 63, 13), (65, 14, 152), (159, 67, 15), (157, 155, 35), (157, 159, 154), (153, 156, 114), (114, 156, 157), (152, 158, 156), (156, 158, 159), (152, 14, 66), (158, 66, 67), (161, 153, 34), (163, 152, 153), (151, 160, 112), (160, 161, 113), (150, 162, 160), (162, 163, 161), (13, 64, 162), (64, 65, 163), (111, 165, 151), (165, 167, 150), (32, 149, 164), (110, 164, 165), (149, 148, 166), (164, 166, 167), (148, 12, 62), (166, 62, 63), (109, 169, 149), (169, 171, 148), (38, 168, 108), (168, 169, 109), (38, 39, 170), (168, 170, 171), (39, 1, 60), (60, 61, 171), (105, 173, 147), (173, 175, 146), (30, 145, 172), (104, 172, 173), (144, 174, 172), (172, 174, 175), (144, 34, 114), (174, 114, 115), (103, 177, 145), (177, 179, 144), (143, 176, 102), (102, 176, 177), (143, 142, 178), (176, 178, 179), (33, 112, 178), (112, 113, 179), (101, 181, 143), (181, 183, 142), (28, 141, 180), (100, 180, 181), (141, 140, 182), (180, 182, 183), (140, 32, 110), (182, 110, 111), (185, 141, 28), (187, 140, 141), (58, 184, 98), (184, 185, 99), (59, 186, 184), (186, 187, 185), (11, 108, 186), (186, 108, 109), (189, 139, 27), (191, 138, 139), (137, 188, 94), (94, 188, 189), (136, 190, 188), (188, 190, 191), (30, 104, 190), (104, 105, 191), (193, 137, 26), (195, 136, 137), (25, 135, 192), (192, 193, 93), (134, 194, 192), (194, 195, 193), (134, 29, 102), (102, 103, 195), (91, 197, 135), (197, 199, 134), (24, 133, 196), (90, 196, 197), (133, 132, 198), (196, 198, 199), (132, 28, 100), (198, 100, 101), (201, 133, 24), (201, 203, 132), (56, 200, 88), (200, 201, 89), (57, 202, 200), (200, 202, 203), (10, 98, 202), (98, 99, 203), (85, 205, 131), (207, 130, 131), (22, 129, 204), (84, 204, 205), (129, 128, 206), (204, 206, 207), (128, 26, 94), (206, 94, 95), (209, 129, 22), (209, 211, 128), (127, 208, 82), (208, 209, 83), (126, 210, 208), (208, 210, 211), (25, 92, 210), (92, 93, 211), (81, 213, 127), (213, 215, 126), (125, 212, 80), (212, 213, 81), (125, 124, 214), (212, 214, 215), (124, 24, 90), (90, 91, 215), (217, 125, 20), (217, 219, 124), (54, 216, 78), (78, 216, 217), (55, 218, 216), (216, 218, 219), (9, 88, 218), (88, 89, 219), (221, 123, 4), (221, 223, 122), (121, 220, 47), (220, 221, 46), (120, 222, 220), (220, 222, 223), (120, 22, 84), (84, 85, 223), (48, 225, 121), (227, 120, 121), (6, 119, 224), (49, 224, 225), (118, 226, 224), (226, 227, 225), (21, 82, 226), (226, 82, 83), (50, 229, 119), (231, 118, 119), (7, 117, 228), (51, 228, 229), (116, 230, 228), (230, 231, 229), (20, 80, 230), (80, 81, 231), (36, 233, 117), (233, 235, 116), (0, 52, 232), (37, 232, 233), (52, 53, 234), (234, 235, 233), (53, 8, 78), (234, 78, 79), (97, 237, 71), (237, 239, 70), (147, 236, 96), (96, 236, 237), (147, 146, 238), (236, 238, 239), (146, 35, 106), (238, 106, 107), (241, 73, 18), (241, 243, 72), (139, 240, 86), (240, 241, 87), (138, 242, 240), (242, 243, 241), (31, 96, 242), (242, 96, 97), (245, 75, 19), (247, 74, 75), (131, 244, 76), (76, 244, 245), (130, 246, 244), (246, 247, 245), (130, 27, 86), (86, 87, 247), (249, 43, 2), (249, 251, 42), (123, 248, 45), (45, 248, 249), (123, 122, 250), (248, 250, 251), (23, 76, 250), (76, 77, 251), (253, 69, 16), (253, 255, 68), (35, 155, 252), (252, 253, 107), (155, 154, 254), (252, 254, 255), (154, 15, 40), (254, 40, 41)])
me_plane.polygons.foreach_set('material_index', [0, 0, 0, 0, 0, 0, 1, 0, 0, 0, 0, 0, 0, 0, 0, 0, 0, 0, 0, 0, 1, 0, 0, 0, 0, 1, 0, 0, 0, 0, 0, 0, 0, 0, 0, 0, 0, 0, 0, 0, 0, 0, 0, 0, 0, 0, 0, 0, 0, 0, 0, 0, 0, 0, 0, 0, 0, 0, 0, 0, 0, 1, 1, 0, 0, 0, 1, 0, 1, 0, 0, 0, 0, 0, 0, 0, 0, 0, 0, 0, 0, 0, 0, 0, 0, 0, 0, 0, 0, 0, 0, 0, 0, 0, 0, 0, 0, 0, 0, 1, 0, 1, 0, 1, 1, 0, 0, 0, 0, 0, 0, 0, 0, 0, 0, 0, 0, 0, 0, 0, 0, 0, 0, 0, 0, 0, 0, 0, 0, 0, 0, 0, 0, 1, 0, 1, 0, 1, 1, 0, 0, 0, 0, 0, 0, 0, 0, 0, 0, 0, 0, 0, 0, 0, 0, 0, 0, 0, 0, 0, 0, 0, 0, 1, 0, 1, 0, 0, 0, 0, 0, 0, 0, 0, 0, 0, 0, 0, 0, 0, 0, 0, 0, 0, 0, 0, 0, 0, 0, 0, 0, 0, 0, 0, 0, 0, 0, 0, 0, 0, 0, 0, 0, 0, 0, 0, 0, 0, 0, 0, 0, 0, 0, 0, 0, 0, 0, 0, 0, 0, 0, 1, 0, 1, 0, 0, 0, 0, 0, 0, 0, 1, 0, 0, 0, 0, 0, 0, 0, 0, 0, 0, 0, 0, 0, 1, 0, 0, 0, 0, 1, 0, 0, 0, 0, 0, 0, 0, 0, 0, 0, 0, 0, 0, 0, 0, 0, 0, 0, 0, 0, 0, 0, 0, 0, 0, 0, 0, 0, 0, 0, 0, 0, 1, 0, 0, 1, 1, 0, 0, 1, 0, 0, 0, 0, 0, 0, 0, 0, 0, 0, 0, 0, 0, 0, 0, 0, 0, 0, 0, 0, 0, 0, 0, 0, 0, 0, 0, 0, 0, 0, 0, 0, 0, 1, 0, 1, 0, 0, 1, 0, 0, 0, 0, 0, 0, 0, 0, 0, 0, 0, 0, 0, 0, 0, 0, 0, 0, 0, 0, 0, 0, 0, 0, 0, 0, 0, 0, 1, 0, 1, 0, 1, 0, 0, 0, 0, 0, 0, 0, 0, 0, 0, 0, 0, 0, 0, 0, 0, 0, 0, 0, 0, 0, 0, 0, 0, 0, 1, 0, 0, 0, 0, 0, 0, 1, 0, 0, 0, 0, 0, 0, 0, 0, 0, 0, 0, 0, 0, 0, 0, 0, 0, 0, 0, 0, 0, 0, 0, 0, 0, 0, 0, 0, 0, 0, 0, 0, 0, 0, 0, 0, 0, 0, 0, 0, 0, 0, 0, 0, 0, 0, 0, 0, 1, 0, 1, 0, 1, 0])
me_plane.materials.append(mat_grass)
me_plane.materials.append(mat_dirt)
me_plane.use_remesh_preserve_volume = False
me_plane.use_remesh_preserve_attributes = False
me_plane.use_mirror_vertex_groups = False
me_plane.update()
me_icosphere = bpy.data.meshes.new('Icosphere')
me_icosphere.from_pydata([(5.897e-10, -2.064e-09, -1.416), (1.024, -0.7442, -0.6331), (-0.3912, -1.204, -0.6331), (-1.266, -2.064e-09, -0.6331), (-0.3912, 1.204, -0.6331), (1.024, 0.7442, -0.6331), (0.3912, -1.204, 0.6331), (-1.024, -0.7442, 0.6331), (-1.024, 0.7442, 0.6331), (0.3912, 1.204, 0.6331), (1.266, -2.064e-09, 0.6331), (5.897e-10, -2.064e-09, 1.416), (-0.23, -0.7078, -1.204), (0.6021, -0.4374, -1.204), (0.3721, -1.145, -0.7442), (1.204, -2.064e-09, -0.7442), (0.6021, 0.4374, -1.204), (-0.7442, -2.064e-09, -1.204), (-0.9742, -0.7078, -0.7442), (-0.23, 0.7078, -1.204), (-0.9742, 0.7078, -0.7442), (0.3721, 1.145, -0.7442), (1.346, -0.4374, -5.897e-10), (1.346, 0.4374, -5.897e-10), (5.897e-10, -1.416, -5.897e-10), (0.832, -1.145, -5.897e-10), (-1.346, -0.4374, -5.897e-10), (-0.832, -1.145, -5.897e-10), (-0.832, 1.145, -5.897e-10), (-1.346, 0.4374, -5.897e-10), (0.832, 1.145, -5.897e-10), (5.897e-10, 1.416, -5.897e-10), (0.9742, -0.7078, 0.7442), (-0.3721, -1.145, 0.7442), (-1.204, -2.064e-09, 0.7442), (-0.3721, 1.145, 0.7442), (0.9742, 0.7078, 0.7442), (0.23, -0.7078, 1.204), (0.7442, -2.064e-09, 1.204), (-0.6021, -0.4374, 1.204), (-0.6021, 0.4374, 1.204), (0.23, 0.7078, 1.204)], [], [(0, 13, 12), (1, 13, 15), (0, 12, 17), (0, 17, 19), (0, 19, 16), (1, 15, 22), (2, 14, 24), (3, 18, 26), (4, 20, 28), (5, 21, 30), (1, 22, 25), (2, 24, 27), (3, 26, 29), (4, 28, 31), (5, 30, 23), (6, 32, 37), (7, 33, 39), (8, 34, 40), (9, 35, 41), (10, 36, 38), (38, 41, 11), (38, 36, 41), (36, 9, 41), (41, 40, 11), (41, 35, 40), (35, 8, 40), (40, 39, 11), (40, 34, 39), (34, 7, 39), (39, 37, 11), (39, 33, 37), (33, 6, 37), (37, 38, 11), (37, 32, 38), (32, 10, 38), (23, 36, 10), (23, 30, 36), (30, 9, 36), (31, 35, 9), (31, 28, 35), (28, 8, 35), (29, 34, 8), (29, 26, 34), (26, 7, 34), (27, 33, 7), (27, 24, 33), (24, 6, 33), (25, 32, 6), (25, 22, 32), (22, 10, 32), (30, 31, 9), (30, 21, 31), (21, 4, 31), (28, 29, 8), (28, 20, 29), (20, 3, 29), (26, 27, 7), (26, 18, 27), (18, 2, 27), (24, 25, 6), (24, 14, 25), (14, 1, 25), (22, 23, 10), (22, 15, 23), (15, 5, 23), (16, 21, 5), (16, 19, 21), (19, 4, 21), (19, 20, 4), (19, 17, 20), (17, 3, 20), (17, 18, 3), (17, 12, 18), (12, 2, 18), (15, 16, 5), (15, 13, 16), (13, 0, 16), (12, 14, 2), (12, 13, 14), (13, 1, 14)])
me_icosphere.materials.append(mat_tree)
me_icosphere.use_remesh_preserve_volume = False
me_icosphere.use_remesh_preserve_attributes = False
me_icosphere.use_mirror_vertex_groups = False
me_icosphere.update()

# ---- objects
ob_cube_001 = bpy.data.objects.new('Cube.001', me_cube_002)
ob_camera_001 = bpy.data.objects.new('Camera.001', cam_camera_001)
ob_cylinder_004 = bpy.data.objects.new('Cylinder.004', me_cylinder_004)
ob_icosphere_004 = bpy.data.objects.new('Icosphere.004', me_icosphere_004)
ob_icosphere_003 = bpy.data.objects.new('Icosphere.003', me_icosphere_003)
ob_cylinder_003 = bpy.data.objects.new('Cylinder.003', me_cylinder_003)
ob_cylinder_002 = bpy.data.objects.new('Cylinder.002', me_cylinder_002)
ob_icosphere_002 = bpy.data.objects.new('Icosphere.002', me_icosphere_002)
ob_icosphere_001 = bpy.data.objects.new('Icosphere.001', me_icosphere_001)
ob_cylinder_001 = bpy.data.objects.new('Cylinder.001', me_cylinder_001)
ob_cube = bpy.data.objects.new('Cube', me_cube_001)
ob_cylinder = bpy.data.objects.new('Cylinder', me_cylinder)
ob_plane = bpy.data.objects.new('Plane', me_plane)
ob_hemi_001 = bpy.data.objects.new('Hemi.001', light_hemi_001)
ob_hemi = bpy.data.objects.new('Hemi', light_hemi)
ob_icosphere = bpy.data.objects.new('Icosphere', me_icosphere)
ob_lamp = bpy.data.objects.new('Lamp', light_lamp)
ob_camera = bpy.data.objects.new('Camera', cam_camera)

# ---- transforms, parenting, visibility, modifiers, constraints
ob_cube_001.location = (0.0, 2.392, 2.108)
ob_cube_001.lineart.crease_threshold = 0.0
ob_camera_001.parent = ob_cube_001
ob_camera_001.matrix_parent_inverse = Matrix(((1.0, 0.0, 0.0, 1.445), (0.0, 1.0, 0.0, -2.392), (0.0, -5.96e-08, 1.0, -2.108), (0.0, 0.0, 0.0, 1.0)))
ob_camera_001.location = (-8.378, 2.295, 4.255)
ob_camera_001.rotation_euler = (1.563, 0.0001959, -1.546)
ob_camera_001.lineart.crease_threshold = 0.0
ob_cylinder_004.location = (-6.273, 7.752, 1.837)
ob_cylinder_004.lineart.crease_threshold = 0.0
ob_icosphere_004.location = (-6.312, 7.801, 3.95)
ob_icosphere_004.lineart.crease_threshold = 0.0
ob_icosphere_003.location = (-2.606, 5.07, 4.829)
ob_icosphere_003.lineart.crease_threshold = 0.0
ob_cylinder_003.location = (-2.568, 5.021, 2.716)
ob_cylinder_003.lineart.crease_threshold = 0.0
ob_cylinder_002.location = (-8.077, 0.7798, 1.823)
ob_cylinder_002.lineart.crease_threshold = 0.0
ob_icosphere_002.location = (-8.115, 0.8289, 3.936)
ob_icosphere_002.lineart.crease_threshold = 0.0
ob_icosphere_001.location = (-2.753, -0.39, 4.533)
ob_icosphere_001.lineart.crease_threshold = 0.0
ob_cylinder_001.location = (-2.714, -0.439, 2.42)
ob_cylinder_001.lineart.crease_threshold = 0.0
ob_cube.location = (0.8935, 4.621, 1.586)
ob_cube.lineart.crease_threshold = 0.0
ob_cylinder.location = (-4.177, -4.778, 2.194)
ob_cylinder.lineart.crease_threshold = 0.0
ob_plane.location = (0.08423, -0.04039, 0.7907)
ob_plane.lineart.crease_threshold = 0.0
ob_hemi_001.location = (-0.4036, 0.5817, -4.963)
ob_hemi_001.rotation_euler = (3.142, -0.0, 0.0)
ob_hemi_001.lineart.crease_threshold = 0.0
ob_hemi.location = (0.0, 0.0, 10.22)
ob_hemi.lineart.crease_threshold = 0.0
ob_icosphere.location = (-4.215, -4.729, 4.307)
ob_icosphere.lineart.crease_threshold = 0.0
ob_lamp.location = (4.076, 1.005, 5.904)
ob_lamp.rotation_euler = (0.6503, 0.05522, 1.866)
ob_lamp.lock_rotations_4d = False
ob_lamp.empty_display_type = 'ARROWS'
ob_lamp.color = (0.0, 0.0, 0.0, 0.0)
ob_lamp.lineart.crease_threshold = 0.0
ob_camera.location = (17.14, -17.03, 12.86)
ob_camera.rotation_euler = (1.109, 0.0, 0.8149)
ob_camera.lock_rotations_4d = False
ob_camera.empty_display_type = 'ARROWS'
ob_camera.color = (0.0, 0.0, 0.0, 0.0)
ob_camera.display_type = 'WIRE'
ob_camera.lineart.crease_threshold = 0.0

# ---- collection membership
col_collection_1.objects.link(ob_cube_001)
col_collection_1.objects.link(ob_camera_001)
col_collection_1.objects.link(ob_cylinder_004)
col_collection_1.objects.link(ob_icosphere_004)
col_collection_1.objects.link(ob_icosphere_003)
col_collection_1.objects.link(ob_cylinder_003)
col_collection_1.objects.link(ob_cylinder_002)
col_collection_1.objects.link(ob_icosphere_002)
col_collection_1.objects.link(ob_icosphere_001)
col_collection_1.objects.link(ob_cylinder_001)
col_collection_1.objects.link(ob_cube)
col_collection_1.objects.link(ob_cylinder)
col_collection_1.objects.link(ob_plane)
col_collection_1.objects.link(ob_hemi_001)
col_collection_1.objects.link(ob_hemi)
col_collection_1.objects.link(ob_icosphere)
col_collection_1.objects.link(ob_lamp)
col_collection_1.objects.link(ob_camera)

# ---- scene / render settings (as saved in the file)
scene.camera = ob_camera
scene.frame_start = 1; scene.frame_end = 250; scene.frame_set(2)
scene.render.engine = 'BLENDER_EEVEE_NEXT'
scene.render.resolution_percentage = 50
scene.render.dither_intensity = 0.0
scene.cycles.use_denoising = False
scene.cycles.samples = 128
scene.cycles.sampling_pattern = 'TABULATED_SOBOL'
scene.cycles.light_sampling_threshold = 0.0
scene.cycles.use_adaptive_sampling = False
scene.cycles.use_light_tree = False
scene.cycles.blur_glossy = 0.0
scene.cycles.sample_clamp_indirect = 0.0
scene.view_settings.view_transform = 'Standard'
bpy.context.view_layer.update()
